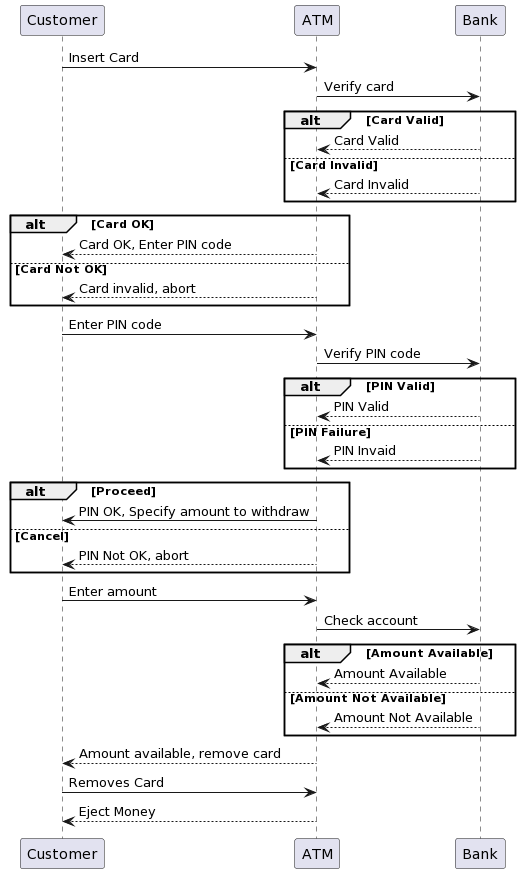

The diagram above was rendered by PlantUML. Its source (embedded in the PNG):
@startuml
Customer -> ATM: Insert Card
ATM -> Bank: Verify card

alt Card Valid

    Bank --> ATM: Card Valid

else Card Invalid

    Bank --> ATM: Card Invalid
    end

alt Card OK
ATM --> Customer: Card OK, Enter PIN code
else Card Not OK
ATM --> Customer: Card invalid, abort
end
Customer -> ATM: Enter PIN code
ATM -> Bank: Verify PIN code

alt PIN Valid
    Bank --> ATM: PIN Valid

else PIN Failure

   Bank --> ATM: PIN Invaid
end

alt Proceed
ATM -> Customer: PIN OK, Specify amount to withdraw
else Cancel
ATM --> Customer: PIN Not OK, abort
end
Customer -> ATM: Enter amount

ATM -> Bank: Check account

alt Amount Available 
Bank --> ATM: Amount Available

else Amount Not Available
Bank --> ATM: Amount Not Available
end

ATM --> Customer: Amount available, remove card
Customer -> ATM: Removes Card

ATM --> Customer: Eject Money
@enduml